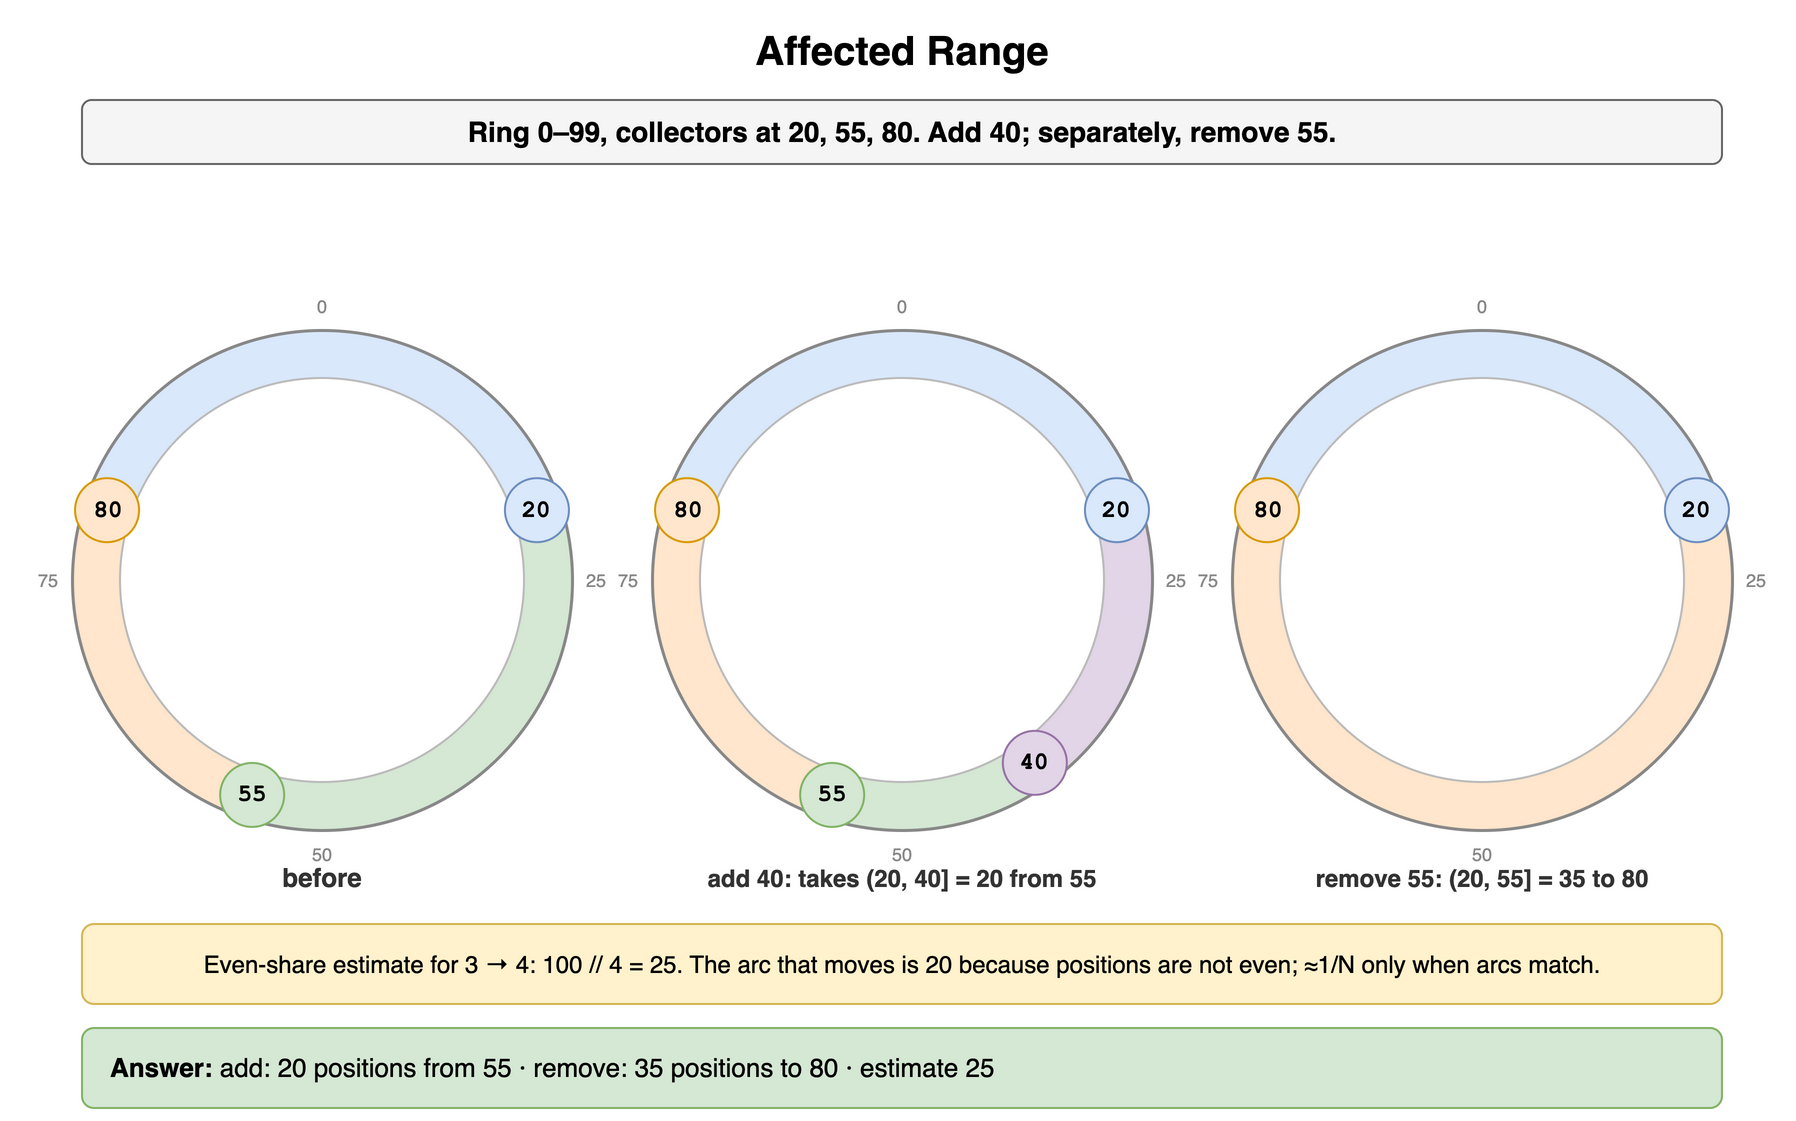

The diagram above was exported from draw.io. Its source (the exported page's mxGraphModel, read from the mxfile embedded in the PNG):
<mxGraphModel dx="900" dy="568" grid="1" gridSize="10" guides="1" tooltips="1" connect="1" arrows="1" fold="1" page="1" pageScale="1" pageWidth="900" pageHeight="568" math="0" shadow="0">
  <root>
    <mxCell id="0" />
    <mxCell id="1" parent="0" />
    <mxCell id="c1" value="Affected Range" style="text;html=1;align=center;verticalAlign=middle;whiteSpace=wrap;fontSize=20;fontStyle=1;" vertex="1" parent="1">
      <mxGeometry x="40" y="10" width="820" height="30" as="geometry" />
    </mxCell>
    <mxCell id="c2" value="Ring 0–99, collectors at 20, 55, 80. Add 40; separately, remove 55." style="rounded=1;whiteSpace=wrap;html=1;fillColor=#f5f5f5;strokeColor=#666666;fontStyle=1;fontSize=14;" vertex="1" parent="1">
      <mxGeometry x="40" y="50" width="820" height="32" as="geometry" />
    </mxCell>
    <mxCell id="c3" value="" style="shape=mxgraph.basic.pie;startAngle=0.8;endAngle=1.0;fillColor=#dae8fc;strokeColor=none;" vertex="1" parent="1">
      <mxGeometry x="35" y="165" width="250" height="250" as="geometry" />
    </mxCell>
    <mxCell id="c4" value="" style="shape=mxgraph.basic.pie;startAngle=0.0;endAngle=0.2;fillColor=#dae8fc;strokeColor=none;" vertex="1" parent="1">
      <mxGeometry x="35" y="165" width="250" height="250" as="geometry" />
    </mxCell>
    <mxCell id="c5" value="" style="shape=mxgraph.basic.pie;startAngle=0.2;endAngle=0.55;fillColor=#d5e8d4;strokeColor=none;" vertex="1" parent="1">
      <mxGeometry x="35" y="165" width="250" height="250" as="geometry" />
    </mxCell>
    <mxCell id="c6" value="" style="shape=mxgraph.basic.pie;startAngle=0.55;endAngle=0.8;fillColor=#ffe6cc;strokeColor=none;" vertex="1" parent="1">
      <mxGeometry x="35" y="165" width="250" height="250" as="geometry" />
    </mxCell>
    <mxCell id="c7" value="" style="ellipse;fillColor=#ffffff;strokeColor=#bbbbbb;" vertex="1" parent="1">
      <mxGeometry x="59" y="189" width="202" height="202" as="geometry" />
    </mxCell>
    <mxCell id="c8" value="" style="ellipse;fillColor=none;strokeColor=#888888;strokeWidth=1.5;" vertex="1" parent="1">
      <mxGeometry x="35" y="165" width="250" height="250" as="geometry" />
    </mxCell>
    <mxCell id="c9" value="0" style="text;html=1;whiteSpace=wrap;fontSize=11;align=center;verticalAlign=middle;fontSize=9;fontColor=#888888;" vertex="1" parent="1">
      <mxGeometry x="146.0" y="145.0" width="28" height="16" as="geometry" />
    </mxCell>
    <mxCell id="c10" value="25" style="text;html=1;whiteSpace=wrap;fontSize=11;align=center;verticalAlign=middle;fontSize=9;fontColor=#888888;" vertex="1" parent="1">
      <mxGeometry x="283.0" y="282.0" width="28" height="16" as="geometry" />
    </mxCell>
    <mxCell id="c11" value="50" style="text;html=1;whiteSpace=wrap;fontSize=11;align=center;verticalAlign=middle;fontSize=9;fontColor=#888888;" vertex="1" parent="1">
      <mxGeometry x="146.00000000000003" y="419.0" width="28" height="16" as="geometry" />
    </mxCell>
    <mxCell id="c12" value="75" style="text;html=1;whiteSpace=wrap;fontSize=11;align=center;verticalAlign=middle;fontSize=9;fontColor=#888888;" vertex="1" parent="1">
      <mxGeometry x="9.0" y="282.0" width="28" height="16" as="geometry" />
    </mxCell>
    <mxCell id="c13" value="20" style="ellipse;whiteSpace=wrap;html=1;fontStyle=1;fontSize=12;fontFamily=Courier New;fillColor=#dae8fc;strokeColor=#6c8ebf;" vertex="1" parent="1">
      <mxGeometry x="251.46938634135233" y="239.08107963563094" width="32" height="32" as="geometry" />
    </mxCell>
    <mxCell id="c14" value="55" style="ellipse;whiteSpace=wrap;html=1;fontStyle=1;fontSize=12;fontFamily=Courier New;fillColor=#d5e8d4;strokeColor=#82b366;" vertex="1" parent="1">
      <mxGeometry x="109.08107963563096" y="381.46938634135233" width="32" height="32" as="geometry" />
    </mxCell>
    <mxCell id="c15" value="80" style="ellipse;whiteSpace=wrap;html=1;fontStyle=1;fontSize=12;fontFamily=Courier New;fillColor=#ffe6cc;strokeColor=#d79b00;" vertex="1" parent="1">
      <mxGeometry x="36.53061365864764" y="239.08107963563097" width="32" height="32" as="geometry" />
    </mxCell>
    <mxCell id="c16" value="before" style="text;html=1;whiteSpace=wrap;fontSize=11;align=center;verticalAlign=middle;fontSize=13;fontColor=#333333;fontStyle=1;" vertex="1" parent="1">
      <mxGeometry x="60" y="430" width="200" height="18" as="geometry" />
    </mxCell>
    <mxCell id="c17" value="" style="shape=mxgraph.basic.pie;startAngle=0.8;endAngle=1.0;fillColor=#dae8fc;strokeColor=none;" vertex="1" parent="1">
      <mxGeometry x="325" y="165" width="250" height="250" as="geometry" />
    </mxCell>
    <mxCell id="c18" value="" style="shape=mxgraph.basic.pie;startAngle=0.0;endAngle=0.2;fillColor=#dae8fc;strokeColor=none;" vertex="1" parent="1">
      <mxGeometry x="325" y="165" width="250" height="250" as="geometry" />
    </mxCell>
    <mxCell id="c19" value="" style="shape=mxgraph.basic.pie;startAngle=0.2;endAngle=0.4;fillColor=#e1d5e7;strokeColor=none;" vertex="1" parent="1">
      <mxGeometry x="325" y="165" width="250" height="250" as="geometry" />
    </mxCell>
    <mxCell id="c20" value="" style="shape=mxgraph.basic.pie;startAngle=0.4;endAngle=0.55;fillColor=#d5e8d4;strokeColor=none;" vertex="1" parent="1">
      <mxGeometry x="325" y="165" width="250" height="250" as="geometry" />
    </mxCell>
    <mxCell id="c21" value="" style="shape=mxgraph.basic.pie;startAngle=0.55;endAngle=0.8;fillColor=#ffe6cc;strokeColor=none;" vertex="1" parent="1">
      <mxGeometry x="325" y="165" width="250" height="250" as="geometry" />
    </mxCell>
    <mxCell id="c22" value="" style="ellipse;fillColor=#ffffff;strokeColor=#bbbbbb;" vertex="1" parent="1">
      <mxGeometry x="349" y="189" width="202" height="202" as="geometry" />
    </mxCell>
    <mxCell id="c23" value="" style="ellipse;fillColor=none;strokeColor=#888888;strokeWidth=1.5;" vertex="1" parent="1">
      <mxGeometry x="325" y="165" width="250" height="250" as="geometry" />
    </mxCell>
    <mxCell id="c24" value="0" style="text;html=1;whiteSpace=wrap;fontSize=11;align=center;verticalAlign=middle;fontSize=9;fontColor=#888888;" vertex="1" parent="1">
      <mxGeometry x="436.0" y="145.0" width="28" height="16" as="geometry" />
    </mxCell>
    <mxCell id="c25" value="25" style="text;html=1;whiteSpace=wrap;fontSize=11;align=center;verticalAlign=middle;fontSize=9;fontColor=#888888;" vertex="1" parent="1">
      <mxGeometry x="573.0" y="282.0" width="28" height="16" as="geometry" />
    </mxCell>
    <mxCell id="c26" value="50" style="text;html=1;whiteSpace=wrap;fontSize=11;align=center;verticalAlign=middle;fontSize=9;fontColor=#888888;" vertex="1" parent="1">
      <mxGeometry x="436.0" y="419.0" width="28" height="16" as="geometry" />
    </mxCell>
    <mxCell id="c27" value="75" style="text;html=1;whiteSpace=wrap;fontSize=11;align=center;verticalAlign=middle;fontSize=9;fontColor=#888888;" vertex="1" parent="1">
      <mxGeometry x="299.0" y="282.0" width="28" height="16" as="geometry" />
    </mxCell>
    <mxCell id="c28" value="20" style="ellipse;whiteSpace=wrap;html=1;fontStyle=1;fontSize=12;fontFamily=Courier New;fillColor=#dae8fc;strokeColor=#6c8ebf;" vertex="1" parent="1">
      <mxGeometry x="541.4693863413523" y="239.08107963563094" width="32" height="32" as="geometry" />
    </mxCell>
    <mxCell id="c29" value="55" style="ellipse;whiteSpace=wrap;html=1;fontStyle=1;fontSize=12;fontFamily=Courier New;fillColor=#d5e8d4;strokeColor=#82b366;" vertex="1" parent="1">
      <mxGeometry x="399.08107963563094" y="381.46938634135233" width="32" height="32" as="geometry" />
    </mxCell>
    <mxCell id="c30" value="80" style="ellipse;whiteSpace=wrap;html=1;fontStyle=1;fontSize=12;fontFamily=Courier New;fillColor=#ffe6cc;strokeColor=#d79b00;" vertex="1" parent="1">
      <mxGeometry x="326.53061365864767" y="239.08107963563097" width="32" height="32" as="geometry" />
    </mxCell>
    <mxCell id="c31" value="40" style="ellipse;whiteSpace=wrap;html=1;fontStyle=1;fontSize=12;fontFamily=Courier New;fillColor=#e1d5e7;strokeColor=#9673a6;" vertex="1" parent="1">
      <mxGeometry x="500.4197335090495" y="365.41892036436906" width="32" height="32" as="geometry" />
    </mxCell>
    <mxCell id="c32" value="add 40: takes (20, 40] = 20 from 55" style="text;html=1;whiteSpace=wrap;fontSize=11;align=center;verticalAlign=middle;fontSize=12;fontColor=#333333;fontStyle=1;" vertex="1" parent="1">
      <mxGeometry x="320" y="430" width="260" height="18" as="geometry" />
    </mxCell>
    <mxCell id="c33" value="" style="shape=mxgraph.basic.pie;startAngle=0.8;endAngle=1.0;fillColor=#dae8fc;strokeColor=none;" vertex="1" parent="1">
      <mxGeometry x="615" y="165" width="250" height="250" as="geometry" />
    </mxCell>
    <mxCell id="c34" value="" style="shape=mxgraph.basic.pie;startAngle=0.0;endAngle=0.2;fillColor=#dae8fc;strokeColor=none;" vertex="1" parent="1">
      <mxGeometry x="615" y="165" width="250" height="250" as="geometry" />
    </mxCell>
    <mxCell id="c35" value="" style="shape=mxgraph.basic.pie;startAngle=0.2;endAngle=0.8;fillColor=#ffe6cc;strokeColor=none;" vertex="1" parent="1">
      <mxGeometry x="615" y="165" width="250" height="250" as="geometry" />
    </mxCell>
    <mxCell id="c36" value="" style="ellipse;fillColor=#ffffff;strokeColor=#bbbbbb;" vertex="1" parent="1">
      <mxGeometry x="639" y="189" width="202" height="202" as="geometry" />
    </mxCell>
    <mxCell id="c37" value="" style="ellipse;fillColor=none;strokeColor=#888888;strokeWidth=1.5;" vertex="1" parent="1">
      <mxGeometry x="615" y="165" width="250" height="250" as="geometry" />
    </mxCell>
    <mxCell id="c38" value="0" style="text;html=1;whiteSpace=wrap;fontSize=11;align=center;verticalAlign=middle;fontSize=9;fontColor=#888888;" vertex="1" parent="1">
      <mxGeometry x="726.0" y="145.0" width="28" height="16" as="geometry" />
    </mxCell>
    <mxCell id="c39" value="25" style="text;html=1;whiteSpace=wrap;fontSize=11;align=center;verticalAlign=middle;fontSize=9;fontColor=#888888;" vertex="1" parent="1">
      <mxGeometry x="863.0" y="282.0" width="28" height="16" as="geometry" />
    </mxCell>
    <mxCell id="c40" value="50" style="text;html=1;whiteSpace=wrap;fontSize=11;align=center;verticalAlign=middle;fontSize=9;fontColor=#888888;" vertex="1" parent="1">
      <mxGeometry x="726.0" y="419.0" width="28" height="16" as="geometry" />
    </mxCell>
    <mxCell id="c41" value="75" style="text;html=1;whiteSpace=wrap;fontSize=11;align=center;verticalAlign=middle;fontSize=9;fontColor=#888888;" vertex="1" parent="1">
      <mxGeometry x="589.0" y="282.0" width="28" height="16" as="geometry" />
    </mxCell>
    <mxCell id="c42" value="20" style="ellipse;whiteSpace=wrap;html=1;fontStyle=1;fontSize=12;fontFamily=Courier New;fillColor=#dae8fc;strokeColor=#6c8ebf;" vertex="1" parent="1">
      <mxGeometry x="831.4693863413523" y="239.08107963563094" width="32" height="32" as="geometry" />
    </mxCell>
    <mxCell id="c43" value="80" style="ellipse;whiteSpace=wrap;html=1;fontStyle=1;fontSize=12;fontFamily=Courier New;fillColor=#ffe6cc;strokeColor=#d79b00;" vertex="1" parent="1">
      <mxGeometry x="616.5306136586477" y="239.08107963563097" width="32" height="32" as="geometry" />
    </mxCell>
    <mxCell id="c44" value="remove 55: (20, 55] = 35 to 80" style="text;html=1;whiteSpace=wrap;fontSize=11;align=center;verticalAlign=middle;fontSize=12;fontColor=#333333;fontStyle=1;" vertex="1" parent="1">
      <mxGeometry x="610" y="430" width="260" height="18" as="geometry" />
    </mxCell>
    <mxCell id="c45" value="Even-share estimate for 3 → 4: 100 // 4 = 25. The arc that moves is 20 because positions are not even; ≈1/N only when arcs match." style="rounded=1;whiteSpace=wrap;html=1;fillColor=#fff2cc;strokeColor=#d6b656;fontSize=12;align=center;" vertex="1" parent="1">
      <mxGeometry x="40" y="462" width="820" height="40" as="geometry" />
    </mxCell>
    <mxCell id="c46" value="&lt;b&gt;Answer:&lt;/b&gt; add: 20 positions from 55 · remove: 35 positions to 80 · estimate 25" style="rounded=1;whiteSpace=wrap;html=1;fillColor=#d5e8d4;strokeColor=#82b366;fontSize=13;align=left;spacingLeft=12;" vertex="1" parent="1">
      <mxGeometry x="40" y="514" width="820" height="40" as="geometry" />
    </mxCell>
  </root>
</mxGraphModel>